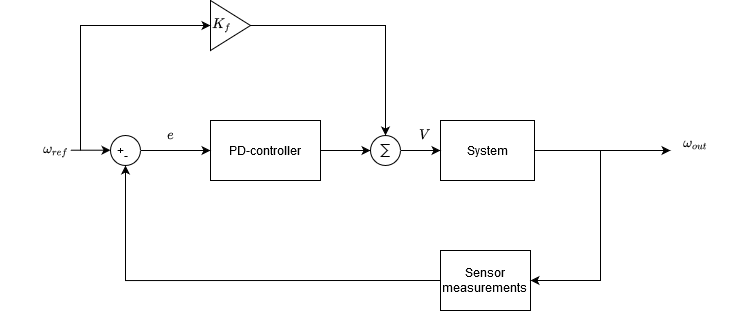

The diagram above was exported from draw.io. Its source (the exported page's mxGraphModel, read from the mxfile embedded in the PNG):
<mxGraphModel dx="745" dy="393" grid="1" gridSize="10" guides="1" tooltips="1" connect="1" arrows="1" fold="1" page="1" pageScale="1" pageWidth="827" pageHeight="1169" math="1" shadow="0">
  <root>
    <mxCell id="0" />
    <mxCell id="1" parent="0" />
    <mxCell id="cZMrXtvTNRmlBVgxxKat-11" value="$$\omega_{ref}$$" style="text;html=1;align=center;verticalAlign=middle;resizable=0;points=[];autosize=1;" vertex="1" parent="1">
      <mxGeometry y="200" width="110" height="20" as="geometry" />
    </mxCell>
    <mxCell id="cZMrXtvTNRmlBVgxxKat-21" style="edgeStyle=orthogonalEdgeStyle;rounded=0;orthogonalLoop=1;jettySize=auto;html=1;exitX=1;exitY=0.5;exitDx=0;exitDy=0;" edge="1" parent="1" source="cZMrXtvTNRmlBVgxxKat-1">
      <mxGeometry relative="1" as="geometry">
        <mxPoint x="670" y="210" as="targetPoint" />
      </mxGeometry>
    </mxCell>
    <mxCell id="cZMrXtvTNRmlBVgxxKat-1" value="System" style="rounded=0;whiteSpace=wrap;html=1;" vertex="1" parent="1">
      <mxGeometry x="440" y="180" width="94" height="60" as="geometry" />
    </mxCell>
    <mxCell id="cZMrXtvTNRmlBVgxxKat-8" value="" style="edgeStyle=orthogonalEdgeStyle;rounded=0;orthogonalLoop=1;jettySize=auto;html=1;" edge="1" parent="1" source="cZMrXtvTNRmlBVgxxKat-3" target="cZMrXtvTNRmlBVgxxKat-4">
      <mxGeometry relative="1" as="geometry" />
    </mxCell>
    <mxCell id="cZMrXtvTNRmlBVgxxKat-3" value="PD-controller" style="rounded=0;whiteSpace=wrap;html=1;" vertex="1" parent="1">
      <mxGeometry x="210" y="180" width="110" height="60" as="geometry" />
    </mxCell>
    <mxCell id="cZMrXtvTNRmlBVgxxKat-7" value="" style="edgeStyle=orthogonalEdgeStyle;rounded=0;orthogonalLoop=1;jettySize=auto;html=1;" edge="1" parent="1" source="cZMrXtvTNRmlBVgxxKat-4" target="cZMrXtvTNRmlBVgxxKat-1">
      <mxGeometry relative="1" as="geometry" />
    </mxCell>
    <mxCell id="cZMrXtvTNRmlBVgxxKat-4" value="" style="verticalLabelPosition=bottom;shadow=0;dashed=0;align=center;html=1;verticalAlign=top;shape=mxgraph.electrical.abstract.sum;" vertex="1" parent="1">
      <mxGeometry x="370" y="195" width="30" height="30" as="geometry" />
    </mxCell>
    <mxCell id="cZMrXtvTNRmlBVgxxKat-10" style="edgeStyle=orthogonalEdgeStyle;rounded=0;orthogonalLoop=1;jettySize=auto;html=1;exitX=1;exitY=0.5;exitDx=0;exitDy=0;entryX=0.5;entryY=0;entryDx=0;entryDy=0;entryPerimeter=0;" edge="1" parent="1" source="cZMrXtvTNRmlBVgxxKat-9" target="cZMrXtvTNRmlBVgxxKat-4">
      <mxGeometry relative="1" as="geometry" />
    </mxCell>
    <mxCell id="cZMrXtvTNRmlBVgxxKat-9" value="&lt;div&gt;$$K_f$$&lt;/div&gt;" style="triangle;whiteSpace=wrap;html=1;align=left;labelPosition=center;verticalLabelPosition=middle;verticalAlign=middle;" vertex="1" parent="1">
      <mxGeometry x="210" y="60" width="40" height="50" as="geometry" />
    </mxCell>
    <mxCell id="cZMrXtvTNRmlBVgxxKat-16" style="edgeStyle=orthogonalEdgeStyle;rounded=0;orthogonalLoop=1;jettySize=auto;html=1;exitX=1;exitY=0.5;exitDx=0;exitDy=0;entryX=0;entryY=0.5;entryDx=0;entryDy=0;" edge="1" parent="1" source="cZMrXtvTNRmlBVgxxKat-14" target="cZMrXtvTNRmlBVgxxKat-3">
      <mxGeometry relative="1" as="geometry" />
    </mxCell>
    <mxCell id="cZMrXtvTNRmlBVgxxKat-14" value="" style="ellipse;whiteSpace=wrap;html=1;aspect=fixed;" vertex="1" parent="1">
      <mxGeometry x="110" y="195" width="30" height="30" as="geometry" />
    </mxCell>
    <mxCell id="cZMrXtvTNRmlBVgxxKat-20" style="edgeStyle=orthogonalEdgeStyle;rounded=0;orthogonalLoop=1;jettySize=auto;html=1;exitX=0;exitY=0.5;exitDx=0;exitDy=0;entryX=0.5;entryY=1;entryDx=0;entryDy=0;" edge="1" parent="1" source="cZMrXtvTNRmlBVgxxKat-19" target="cZMrXtvTNRmlBVgxxKat-14">
      <mxGeometry relative="1" as="geometry" />
    </mxCell>
    <mxCell id="cZMrXtvTNRmlBVgxxKat-19" value="&lt;div&gt;Sensor&lt;/div&gt;&lt;div&gt;measurements&lt;br&gt;&lt;/div&gt;" style="rounded=0;whiteSpace=wrap;html=1;" vertex="1" parent="1">
      <mxGeometry x="440" y="310" width="90" height="60" as="geometry" />
    </mxCell>
    <mxCell id="cZMrXtvTNRmlBVgxxKat-22" value="&lt;div&gt;$$\omega_{out}$$&lt;/div&gt;&lt;div&gt;&lt;br&gt;&lt;/div&gt;" style="text;html=1;align=center;verticalAlign=middle;resizable=0;points=[];autosize=1;" vertex="1" parent="1">
      <mxGeometry x="640" y="195" width="110" height="30" as="geometry" />
    </mxCell>
    <mxCell id="cZMrXtvTNRmlBVgxxKat-23" value="" style="endArrow=classic;html=1;entryX=1;entryY=0.5;entryDx=0;entryDy=0;rounded=0;" edge="1" parent="1" target="cZMrXtvTNRmlBVgxxKat-19">
      <mxGeometry width="50" height="50" relative="1" as="geometry">
        <mxPoint x="600" y="210" as="sourcePoint" />
        <mxPoint x="600" y="340" as="targetPoint" />
        <Array as="points">
          <mxPoint x="600" y="340" />
        </Array>
      </mxGeometry>
    </mxCell>
    <mxCell id="cZMrXtvTNRmlBVgxxKat-24" value="-" style="text;html=1;align=center;verticalAlign=middle;resizable=0;points=[];autosize=1;" vertex="1" parent="1">
      <mxGeometry x="115" y="205" width="20" height="20" as="geometry" />
    </mxCell>
    <mxCell id="cZMrXtvTNRmlBVgxxKat-25" value="+" style="text;html=1;align=center;verticalAlign=middle;resizable=0;points=[];autosize=1;" vertex="1" parent="1">
      <mxGeometry x="110" y="200" width="20" height="20" as="geometry" />
    </mxCell>
    <mxCell id="cZMrXtvTNRmlBVgxxKat-26" value="$$V$$" style="text;html=1;align=center;verticalAlign=middle;resizable=0;points=[];autosize=1;" vertex="1" parent="1">
      <mxGeometry x="399" y="185" width="50" height="20" as="geometry" />
    </mxCell>
    <mxCell id="cZMrXtvTNRmlBVgxxKat-27" value="$$e$$" style="text;html=1;align=center;verticalAlign=middle;resizable=0;points=[];autosize=1;" vertex="1" parent="1">
      <mxGeometry x="145" y="185" width="50" height="20" as="geometry" />
    </mxCell>
    <mxCell id="cZMrXtvTNRmlBVgxxKat-30" value="" style="endArrow=classic;html=1;entryX=0;entryY=0.5;entryDx=0;entryDy=0;rounded=0;" edge="1" parent="1" target="cZMrXtvTNRmlBVgxxKat-9">
      <mxGeometry width="50" height="50" relative="1" as="geometry">
        <mxPoint x="80" y="210" as="sourcePoint" />
        <mxPoint x="390" y="190" as="targetPoint" />
        <Array as="points">
          <mxPoint x="80" y="85" />
        </Array>
      </mxGeometry>
    </mxCell>
    <mxCell id="cZMrXtvTNRmlBVgxxKat-31" value="" style="endArrow=classic;html=1;" edge="1" parent="1">
      <mxGeometry width="50" height="50" relative="1" as="geometry">
        <mxPoint x="70" y="209.70999999999998" as="sourcePoint" />
        <mxPoint x="110" y="209.70999999999998" as="targetPoint" />
        <Array as="points">
          <mxPoint x="110" y="209.70999999999998" />
        </Array>
      </mxGeometry>
    </mxCell>
  </root>
</mxGraphModel>